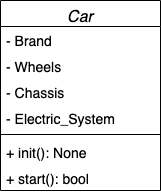

The diagram above was exported from draw.io. Its source (the exported page's mxGraphModel, read from the mxfile embedded in the PNG):
<mxGraphModel dx="1106" dy="995" grid="1" gridSize="10" guides="1" tooltips="1" connect="1" arrows="1" fold="1" page="1" pageScale="1" pageWidth="827" pageHeight="1169" math="0" shadow="0">
  <root>
    <mxCell id="0" />
    <mxCell id="1" parent="0" />
    <mxCell id="2" value="Car" style="swimlane;fontStyle=2;align=center;verticalAlign=top;childLayout=stackLayout;horizontal=1;startSize=26;horizontalStack=0;resizeParent=1;resizeLast=0;collapsible=1;marginBottom=0;rounded=0;shadow=0;strokeWidth=1;fontSize=16;" vertex="1" parent="1">
      <mxGeometry x="220" y="120" width="160" height="190" as="geometry">
        <mxRectangle x="230" y="140" width="160" height="26" as="alternateBounds" />
      </mxGeometry>
    </mxCell>
    <mxCell id="3" value="- Brand" style="text;align=left;verticalAlign=top;spacingLeft=4;spacingRight=4;overflow=hidden;rotatable=0;points=[[0,0.5],[1,0.5]];portConstraint=eastwest;fontSize=14;" vertex="1" parent="2">
      <mxGeometry y="26" width="160" height="26" as="geometry" />
    </mxCell>
    <mxCell id="4" value="- Wheels" style="text;align=left;verticalAlign=top;spacingLeft=4;spacingRight=4;overflow=hidden;rotatable=0;points=[[0,0.5],[1,0.5]];portConstraint=eastwest;rounded=0;shadow=0;html=0;fontSize=14;" vertex="1" parent="2">
      <mxGeometry y="52" width="160" height="26" as="geometry" />
    </mxCell>
    <mxCell id="5" value="- Chassis" style="text;align=left;verticalAlign=top;spacingLeft=4;spacingRight=4;overflow=hidden;rotatable=0;points=[[0,0.5],[1,0.5]];portConstraint=eastwest;rounded=0;shadow=0;html=0;fontSize=14;" vertex="1" parent="2">
      <mxGeometry y="78" width="160" height="26" as="geometry" />
    </mxCell>
    <mxCell id="6" value="- Electric_System" style="text;align=left;verticalAlign=top;spacingLeft=4;spacingRight=4;overflow=hidden;rotatable=0;points=[[0,0.5],[1,0.5]];portConstraint=eastwest;rounded=0;shadow=0;html=0;fontSize=14;" vertex="1" parent="2">
      <mxGeometry y="104" width="160" height="26" as="geometry" />
    </mxCell>
    <mxCell id="7" value="" style="line;html=1;strokeWidth=1;align=left;verticalAlign=middle;spacingTop=-1;spacingLeft=3;spacingRight=3;rotatable=0;labelPosition=right;points=[];portConstraint=eastwest;" vertex="1" parent="2">
      <mxGeometry y="130" width="160" height="8" as="geometry" />
    </mxCell>
    <mxCell id="8" value="+ init(): None" style="text;align=left;verticalAlign=top;spacingLeft=4;spacingRight=4;overflow=hidden;rotatable=0;points=[[0,0.5],[1,0.5]];portConstraint=eastwest;fontSize=14;" vertex="1" parent="2">
      <mxGeometry y="138" width="160" height="26" as="geometry" />
    </mxCell>
    <mxCell id="9" value="+ start(): bool" style="text;align=left;verticalAlign=top;spacingLeft=4;spacingRight=4;overflow=hidden;rotatable=0;points=[[0,0.5],[1,0.5]];portConstraint=eastwest;fontSize=14;" vertex="1" parent="2">
      <mxGeometry y="164" width="160" height="26" as="geometry" />
    </mxCell>
  </root>
</mxGraphModel>